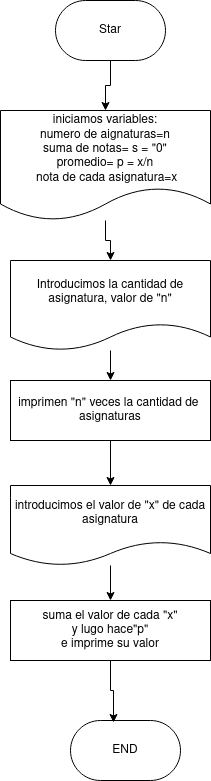

The diagram above was exported from draw.io. Its source (the exported page's mxGraphModel, read from the mxfile embedded in the PNG):
<mxGraphModel dx="1658" dy="908" grid="1" gridSize="10" guides="1" tooltips="1" connect="1" arrows="1" fold="1" page="1" pageScale="1" pageWidth="827" pageHeight="1169" math="0" shadow="0">
  <root>
    <mxCell id="0" />
    <mxCell id="1" parent="0" />
    <mxCell id="v_uB1VH4HkFoQmxPA_uF-17" style="edgeStyle=orthogonalEdgeStyle;rounded=0;orthogonalLoop=1;jettySize=auto;html=1;" edge="1" parent="1" source="v_uB1VH4HkFoQmxPA_uF-2" target="v_uB1VH4HkFoQmxPA_uF-16">
      <mxGeometry relative="1" as="geometry" />
    </mxCell>
    <mxCell id="v_uB1VH4HkFoQmxPA_uF-2" value="&lt;div&gt;iniciamos variables:&lt;/div&gt;&lt;div&gt;numero de aignaturas=n&lt;/div&gt;&lt;div&gt;suma de notas= s = &quot;0&quot; &lt;br&gt;&lt;/div&gt;&lt;div&gt;promedio= p = x/n&lt;br&gt;&lt;/div&gt;&lt;div&gt;&amp;nbsp;nota de cada asignatura=x&lt;br&gt;&lt;/div&gt;" style="shape=document;whiteSpace=wrap;html=1;boundedLbl=1;" vertex="1" parent="1">
      <mxGeometry x="310" y="210" width="210" height="110" as="geometry" />
    </mxCell>
    <mxCell id="v_uB1VH4HkFoQmxPA_uF-19" style="edgeStyle=orthogonalEdgeStyle;rounded=0;orthogonalLoop=1;jettySize=auto;html=1;entryX=0.5;entryY=0;entryDx=0;entryDy=0;" edge="1" parent="1" source="v_uB1VH4HkFoQmxPA_uF-6" target="v_uB1VH4HkFoQmxPA_uF-9">
      <mxGeometry relative="1" as="geometry" />
    </mxCell>
    <mxCell id="v_uB1VH4HkFoQmxPA_uF-6" value="imprimen &quot;n&quot; veces la cantidad de&amp;nbsp; asignaturas" style="rounded=0;whiteSpace=wrap;html=1;" vertex="1" parent="1">
      <mxGeometry x="320" y="480" width="200" height="60" as="geometry" />
    </mxCell>
    <mxCell id="v_uB1VH4HkFoQmxPA_uF-20" style="edgeStyle=orthogonalEdgeStyle;rounded=0;orthogonalLoop=1;jettySize=auto;html=1;entryX=0.5;entryY=0;entryDx=0;entryDy=0;" edge="1" parent="1" source="v_uB1VH4HkFoQmxPA_uF-9" target="v_uB1VH4HkFoQmxPA_uF-10">
      <mxGeometry relative="1" as="geometry" />
    </mxCell>
    <mxCell id="v_uB1VH4HkFoQmxPA_uF-9" value="introducimos el valor de &quot;x&quot; de cada asignatura " style="shape=document;whiteSpace=wrap;html=1;boundedLbl=1;" vertex="1" parent="1">
      <mxGeometry x="320" y="585" width="200" height="80" as="geometry" />
    </mxCell>
    <mxCell id="v_uB1VH4HkFoQmxPA_uF-10" value="&lt;div&gt;suma el valor de cada &quot;x&quot;&lt;/div&gt;&lt;div&gt;y lugo hace&quot;p&quot;&lt;/div&gt;&lt;div&gt;e imprime su valor&lt;br&gt;&lt;/div&gt;" style="rounded=0;whiteSpace=wrap;html=1;" vertex="1" parent="1">
      <mxGeometry x="320" y="700" width="200" height="60" as="geometry" />
    </mxCell>
    <mxCell id="v_uB1VH4HkFoQmxPA_uF-12" value="END" style="html=1;dashed=0;whiteSpace=wrap;shape=mxgraph.dfd.start" vertex="1" parent="1">
      <mxGeometry x="380" y="820" width="110" height="60" as="geometry" />
    </mxCell>
    <mxCell id="v_uB1VH4HkFoQmxPA_uF-14" style="edgeStyle=orthogonalEdgeStyle;rounded=0;orthogonalLoop=1;jettySize=auto;html=1;entryX=0.5;entryY=0;entryDx=0;entryDy=0;" edge="1" parent="1" source="v_uB1VH4HkFoQmxPA_uF-13" target="v_uB1VH4HkFoQmxPA_uF-2">
      <mxGeometry relative="1" as="geometry" />
    </mxCell>
    <mxCell id="v_uB1VH4HkFoQmxPA_uF-13" value="Star" style="html=1;dashed=0;whiteSpace=wrap;shape=mxgraph.dfd.start" vertex="1" parent="1">
      <mxGeometry x="365" y="100" width="110" height="60" as="geometry" />
    </mxCell>
    <mxCell id="v_uB1VH4HkFoQmxPA_uF-18" style="edgeStyle=orthogonalEdgeStyle;rounded=0;orthogonalLoop=1;jettySize=auto;html=1;" edge="1" parent="1" source="v_uB1VH4HkFoQmxPA_uF-16" target="v_uB1VH4HkFoQmxPA_uF-6">
      <mxGeometry relative="1" as="geometry" />
    </mxCell>
    <mxCell id="v_uB1VH4HkFoQmxPA_uF-16" value="Introducimos la cantidad de asignatura, valor de &quot;n&quot;" style="shape=document;whiteSpace=wrap;html=1;boundedLbl=1;" vertex="1" parent="1">
      <mxGeometry x="320" y="360" width="200" height="90" as="geometry" />
    </mxCell>
    <mxCell id="v_uB1VH4HkFoQmxPA_uF-21" style="edgeStyle=orthogonalEdgeStyle;rounded=0;orthogonalLoop=1;jettySize=auto;html=1;entryX=0.391;entryY=0.033;entryDx=0;entryDy=0;entryPerimeter=0;" edge="1" parent="1" source="v_uB1VH4HkFoQmxPA_uF-10" target="v_uB1VH4HkFoQmxPA_uF-12">
      <mxGeometry relative="1" as="geometry" />
    </mxCell>
  </root>
</mxGraphModel>